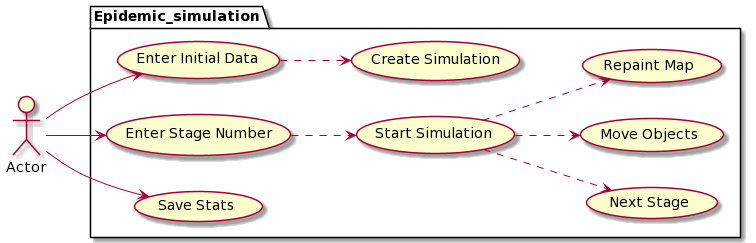

The diagram above was rendered by PlantUML. Its source (embedded in the PNG):
@startuml
left to right direction

actor Actor as ac

package Epidemic_simulation {
    usecase "Enter Initial Data" as in
    usecase "Start Simulation" as st
    usecase "Enter Stage Number" as sn
    usecase "Save Stats" as sa

    usecase "Create Simulation" as cs
    usecase "Next Stage" as ns
    usecase "Move Objects" as mo
    usecase "Repaint Map" as rm
}

ac --> in
ac --> sn
ac --> sa
sn ..> st
in ..> cs
st ..> ns
st ..> mo
st ..> rm
@enduml